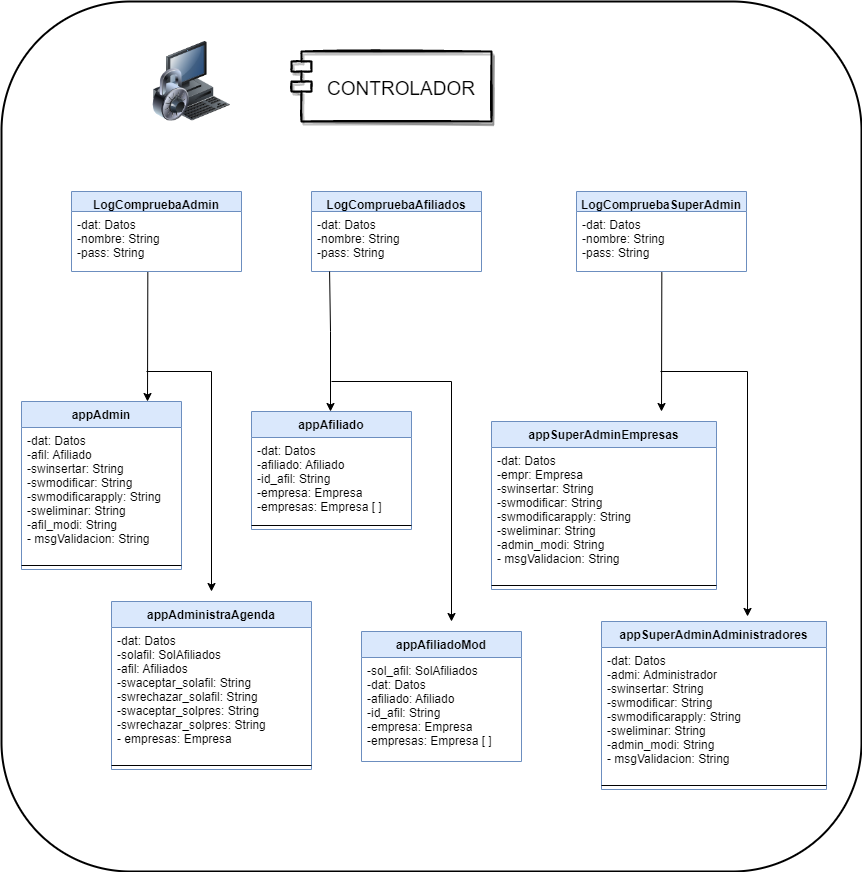

The diagram above was exported from draw.io. Its source (the exported page's mxGraphModel, read from the mxfile embedded in the PNG):
<mxGraphModel dx="2249" dy="1931" grid="1" gridSize="10" guides="1" tooltips="1" connect="1" arrows="1" fold="1" page="1" pageScale="1" pageWidth="827" pageHeight="1169" math="0" shadow="0">
  <root>
    <mxCell id="WIyWlLk6GJQsqaUBKTNV-0" />
    <mxCell id="WIyWlLk6GJQsqaUBKTNV-1" parent="WIyWlLk6GJQsqaUBKTNV-0" />
    <mxCell id="-KiRffAQP2-2GT4pYtR0-8" value="appAdmin" style="swimlane;fontStyle=1;align=center;verticalAlign=top;childLayout=stackLayout;horizontal=1;startSize=26;horizontalStack=0;resizeParent=1;resizeParentMax=0;resizeLast=0;collapsible=1;marginBottom=0;fillColor=#dae8fc;strokeColor=#6c8ebf;" parent="WIyWlLk6GJQsqaUBKTNV-1" vertex="1">
      <mxGeometry x="10" y="370" width="160" height="168" as="geometry">
        <mxRectangle x="560" y="40" width="120" height="26" as="alternateBounds" />
      </mxGeometry>
    </mxCell>
    <mxCell id="-KiRffAQP2-2GT4pYtR0-9" value="-dat: Datos&#10;-afil: Afiliado&#10;-swinsertar: String&#10;-swmodificar: String&#10;-swmodificarapply: String&#10;-sweliminar: String&#10;-afil_modi: String&#10;- msgValidacion: String" style="text;strokeColor=none;fillColor=none;align=left;verticalAlign=top;spacingLeft=4;spacingRight=4;overflow=hidden;rotatable=0;points=[[0,0.5],[1,0.5]];portConstraint=eastwest;" parent="-KiRffAQP2-2GT4pYtR0-8" vertex="1">
      <mxGeometry y="26" width="160" height="134" as="geometry" />
    </mxCell>
    <mxCell id="-KiRffAQP2-2GT4pYtR0-10" value="" style="line;strokeWidth=1;fillColor=none;align=left;verticalAlign=middle;spacingTop=-1;spacingLeft=3;spacingRight=3;rotatable=0;labelPosition=right;points=[];portConstraint=eastwest;" parent="-KiRffAQP2-2GT4pYtR0-8" vertex="1">
      <mxGeometry y="160" width="160" height="8" as="geometry" />
    </mxCell>
    <mxCell id="-KiRffAQP2-2GT4pYtR0-11" value="CONTROLADOR" style="shape=module;align=center;spacingLeft=20;align=center;verticalAlign=middle;fontSize=19;labelPosition=center;verticalLabelPosition=middle;horizontal=1;gradientColor=none;gradientDirection=radial;strokeWidth=2;sketch=1;shadow=1;perimeterSpacing=12;" parent="WIyWlLk6GJQsqaUBKTNV-1" vertex="1">
      <mxGeometry x="280" y="20" width="200" height="70" as="geometry" />
    </mxCell>
    <mxCell id="-KiRffAQP2-2GT4pYtR0-21" value="" style="endArrow=classic;html=1;rounded=0;fontSize=19;exitX=0.449;exitY=1;exitDx=0;exitDy=0;exitPerimeter=0;" parent="WIyWlLk6GJQsqaUBKTNV-1" source="-KiRffAQP2-2GT4pYtR0-50" edge="1">
      <mxGeometry width="50" height="50" relative="1" as="geometry">
        <mxPoint x="80" y="260" as="sourcePoint" />
        <mxPoint x="136" y="370" as="targetPoint" />
      </mxGeometry>
    </mxCell>
    <mxCell id="-KiRffAQP2-2GT4pYtR0-27" value="" style="image;html=1;image=img/lib/clip_art/computers/Secure_System_128x128.png;labelBackgroundColor=none;fontSize=8;" parent="WIyWlLk6GJQsqaUBKTNV-1" vertex="1">
      <mxGeometry x="140" y="10" width="80" height="80" as="geometry" />
    </mxCell>
    <mxCell id="-KiRffAQP2-2GT4pYtR0-46" value="LogCompruebaAdmin" style="swimlane;fontStyle=1;align=center;verticalAlign=top;childLayout=stackLayout;horizontal=1;startSize=20;horizontalStack=0;resizeParent=1;resizeParentMax=0;resizeLast=0;collapsible=1;marginBottom=0;fillColor=#dae8fc;strokeColor=#6c8ebf;" parent="WIyWlLk6GJQsqaUBKTNV-1" vertex="1">
      <mxGeometry x="60" y="160" width="170" height="80" as="geometry">
        <mxRectangle x="560" y="40" width="120" height="26" as="alternateBounds" />
      </mxGeometry>
    </mxCell>
    <mxCell id="-KiRffAQP2-2GT4pYtR0-50" value="-dat: Datos&#10;-nombre: String&#10;-pass: String" style="text;strokeColor=none;fillColor=none;align=left;verticalAlign=top;spacingLeft=4;spacingRight=4;overflow=hidden;rotatable=0;points=[[0,0.5],[1,0.5]];portConstraint=eastwest;" parent="-KiRffAQP2-2GT4pYtR0-46" vertex="1">
      <mxGeometry y="20" width="170" height="60" as="geometry" />
    </mxCell>
    <mxCell id="-KiRffAQP2-2GT4pYtR0-53" value="LogCompruebaAfiliados" style="swimlane;fontStyle=1;align=center;verticalAlign=top;childLayout=stackLayout;horizontal=1;startSize=20;horizontalStack=0;resizeParent=1;resizeParentMax=0;resizeLast=0;collapsible=1;marginBottom=0;fillColor=#dae8fc;strokeColor=#6c8ebf;" parent="WIyWlLk6GJQsqaUBKTNV-1" vertex="1">
      <mxGeometry x="300" y="160" width="170" height="80" as="geometry">
        <mxRectangle x="560" y="40" width="120" height="26" as="alternateBounds" />
      </mxGeometry>
    </mxCell>
    <mxCell id="-KiRffAQP2-2GT4pYtR0-54" value="-dat: Datos&#10;-nombre: String&#10;-pass: String" style="text;strokeColor=none;fillColor=none;align=left;verticalAlign=top;spacingLeft=4;spacingRight=4;overflow=hidden;rotatable=0;points=[[0,0.5],[1,0.5]];portConstraint=eastwest;" parent="-KiRffAQP2-2GT4pYtR0-53" vertex="1">
      <mxGeometry y="20" width="170" height="60" as="geometry" />
    </mxCell>
    <mxCell id="-KiRffAQP2-2GT4pYtR0-57" value="LogCompruebaSuperAdmin" style="swimlane;fontStyle=1;align=center;verticalAlign=top;childLayout=stackLayout;horizontal=1;startSize=20;horizontalStack=0;resizeParent=1;resizeParentMax=0;resizeLast=0;collapsible=1;marginBottom=0;fillColor=#dae8fc;strokeColor=#6c8ebf;" parent="WIyWlLk6GJQsqaUBKTNV-1" vertex="1">
      <mxGeometry x="565" y="160" width="170" height="80" as="geometry">
        <mxRectangle x="560" y="40" width="120" height="26" as="alternateBounds" />
      </mxGeometry>
    </mxCell>
    <mxCell id="-KiRffAQP2-2GT4pYtR0-58" value="-dat: Datos&#10;-nombre: String&#10;-pass: String" style="text;strokeColor=none;fillColor=none;align=left;verticalAlign=top;spacingLeft=4;spacingRight=4;overflow=hidden;rotatable=0;points=[[0,0.5],[1,0.5]];portConstraint=eastwest;" parent="-KiRffAQP2-2GT4pYtR0-57" vertex="1">
      <mxGeometry y="20" width="170" height="60" as="geometry" />
    </mxCell>
    <mxCell id="sHvZv7feRmREnG4gnUDP-0" value="" style="endArrow=classic;html=1;rounded=0;entryX=0.5;entryY=0;entryDx=0;entryDy=0;exitX=0.524;exitY=1;exitDx=0;exitDy=0;exitPerimeter=0;" parent="WIyWlLk6GJQsqaUBKTNV-1" edge="1">
      <mxGeometry width="50" height="50" relative="1" as="geometry">
        <mxPoint x="318.0799999999999" y="240" as="sourcePoint" />
        <mxPoint x="319" y="380" as="targetPoint" />
        <Array as="points">
          <mxPoint x="319" y="300" />
        </Array>
      </mxGeometry>
    </mxCell>
    <mxCell id="sHvZv7feRmREnG4gnUDP-7" value="" style="endArrow=classic;html=1;rounded=0;entryX=0.5;entryY=0;entryDx=0;entryDy=0;exitX=0.502;exitY=1.011;exitDx=0;exitDy=0;exitPerimeter=0;" parent="WIyWlLk6GJQsqaUBKTNV-1" source="-KiRffAQP2-2GT4pYtR0-58" edge="1">
      <mxGeometry width="50" height="50" relative="1" as="geometry">
        <mxPoint x="530" y="320" as="sourcePoint" />
        <mxPoint x="650" y="380" as="targetPoint" />
      </mxGeometry>
    </mxCell>
    <mxCell id="AjZAJpFF6bJgA5F6d46E-1" value="appAdministraAgenda" style="swimlane;fontStyle=1;align=center;verticalAlign=top;childLayout=stackLayout;horizontal=1;startSize=26;horizontalStack=0;resizeParent=1;resizeParentMax=0;resizeLast=0;collapsible=1;marginBottom=0;fillColor=#dae8fc;strokeColor=#6c8ebf;" vertex="1" parent="WIyWlLk6GJQsqaUBKTNV-1">
      <mxGeometry x="100" y="570" width="200" height="168" as="geometry">
        <mxRectangle x="560" y="40" width="120" height="26" as="alternateBounds" />
      </mxGeometry>
    </mxCell>
    <mxCell id="AjZAJpFF6bJgA5F6d46E-2" value="-dat: Datos&#10;-solafil: SolAfiliados&#10;-afil: Afiliados&#10;-swaceptar_solafil: String&#10;-swrechazar_solafil: String&#10;-swaceptar_solpres: String&#10;-swrechazar_solpres: String&#10;- empresas: Empresa" style="text;strokeColor=none;fillColor=none;align=left;verticalAlign=top;spacingLeft=4;spacingRight=4;overflow=hidden;rotatable=0;points=[[0,0.5],[1,0.5]];portConstraint=eastwest;" vertex="1" parent="AjZAJpFF6bJgA5F6d46E-1">
      <mxGeometry y="26" width="200" height="134" as="geometry" />
    </mxCell>
    <mxCell id="AjZAJpFF6bJgA5F6d46E-3" value="" style="line;strokeWidth=1;fillColor=none;align=left;verticalAlign=middle;spacingTop=-1;spacingLeft=3;spacingRight=3;rotatable=0;labelPosition=right;points=[];portConstraint=eastwest;" vertex="1" parent="AjZAJpFF6bJgA5F6d46E-1">
      <mxGeometry y="160" width="200" height="8" as="geometry" />
    </mxCell>
    <mxCell id="AjZAJpFF6bJgA5F6d46E-6" value="appAfiliado" style="swimlane;fontStyle=1;align=center;verticalAlign=top;childLayout=stackLayout;horizontal=1;startSize=26;horizontalStack=0;resizeParent=1;resizeParentMax=0;resizeLast=0;collapsible=1;marginBottom=0;fillColor=#dae8fc;strokeColor=#6c8ebf;" vertex="1" parent="WIyWlLk6GJQsqaUBKTNV-1">
      <mxGeometry x="240" y="380" width="160" height="118" as="geometry">
        <mxRectangle x="560" y="40" width="120" height="26" as="alternateBounds" />
      </mxGeometry>
    </mxCell>
    <mxCell id="AjZAJpFF6bJgA5F6d46E-7" value="-dat: Datos&#10;-afiliado: Afiliado&#10;-id_afil: String&#10;-empresa: Empresa&#10;-empresas: Empresa [ ]&#10;" style="text;strokeColor=none;fillColor=none;align=left;verticalAlign=top;spacingLeft=4;spacingRight=4;overflow=hidden;rotatable=0;points=[[0,0.5],[1,0.5]];portConstraint=eastwest;" vertex="1" parent="AjZAJpFF6bJgA5F6d46E-6">
      <mxGeometry y="26" width="160" height="84" as="geometry" />
    </mxCell>
    <mxCell id="AjZAJpFF6bJgA5F6d46E-8" value="" style="line;strokeWidth=1;fillColor=none;align=left;verticalAlign=middle;spacingTop=-1;spacingLeft=3;spacingRight=3;rotatable=0;labelPosition=right;points=[];portConstraint=eastwest;" vertex="1" parent="AjZAJpFF6bJgA5F6d46E-6">
      <mxGeometry y="110" width="160" height="8" as="geometry" />
    </mxCell>
    <mxCell id="AjZAJpFF6bJgA5F6d46E-10" value="appAfiliadoMod" style="swimlane;fontStyle=1;align=center;verticalAlign=top;childLayout=stackLayout;horizontal=1;startSize=26;horizontalStack=0;resizeParent=1;resizeParentMax=0;resizeLast=0;collapsible=1;marginBottom=0;fillColor=#dae8fc;strokeColor=#6c8ebf;" vertex="1" parent="WIyWlLk6GJQsqaUBKTNV-1">
      <mxGeometry x="350" y="600" width="160" height="130" as="geometry">
        <mxRectangle x="560" y="40" width="120" height="26" as="alternateBounds" />
      </mxGeometry>
    </mxCell>
    <mxCell id="AjZAJpFF6bJgA5F6d46E-11" value="-sol_afil: SolAfiliados&#10;-dat: Datos&#10;-afiliado: Afiliado&#10;-id_afil: String&#10;-empresa: Empresa&#10;-empresas: Empresa [ ]&#10;&#10;" style="text;strokeColor=none;fillColor=none;align=left;verticalAlign=top;spacingLeft=4;spacingRight=4;overflow=hidden;rotatable=0;points=[[0,0.5],[1,0.5]];portConstraint=eastwest;" vertex="1" parent="AjZAJpFF6bJgA5F6d46E-10">
      <mxGeometry y="26" width="160" height="104" as="geometry" />
    </mxCell>
    <mxCell id="AjZAJpFF6bJgA5F6d46E-12" value="" style="line;strokeWidth=1;fillColor=none;align=left;verticalAlign=middle;spacingTop=-1;spacingLeft=3;spacingRight=3;rotatable=0;labelPosition=right;points=[];portConstraint=eastwest;" vertex="1" parent="AjZAJpFF6bJgA5F6d46E-10">
      <mxGeometry y="130" width="160" as="geometry" />
    </mxCell>
    <mxCell id="AjZAJpFF6bJgA5F6d46E-13" value="appSuperAdminAdministradores" style="swimlane;fontStyle=1;align=center;verticalAlign=top;childLayout=stackLayout;horizontal=1;startSize=26;horizontalStack=0;resizeParent=1;resizeParentMax=0;resizeLast=0;collapsible=1;marginBottom=0;fillColor=#dae8fc;strokeColor=#6c8ebf;" vertex="1" parent="WIyWlLk6GJQsqaUBKTNV-1">
      <mxGeometry x="590" y="590" width="225" height="168" as="geometry">
        <mxRectangle x="560" y="40" width="120" height="26" as="alternateBounds" />
      </mxGeometry>
    </mxCell>
    <mxCell id="AjZAJpFF6bJgA5F6d46E-14" value="-dat: Datos&#10;-admi: Administrador&#10;-swinsertar: String&#10;-swmodificar: String&#10;-swmodificarapply: String&#10;-sweliminar: String&#10;-admin_modi: String&#10;- msgValidacion: String" style="text;strokeColor=none;fillColor=none;align=left;verticalAlign=top;spacingLeft=4;spacingRight=4;overflow=hidden;rotatable=0;points=[[0,0.5],[1,0.5]];portConstraint=eastwest;" vertex="1" parent="AjZAJpFF6bJgA5F6d46E-13">
      <mxGeometry y="26" width="225" height="134" as="geometry" />
    </mxCell>
    <mxCell id="AjZAJpFF6bJgA5F6d46E-15" value="" style="line;strokeWidth=1;fillColor=none;align=left;verticalAlign=middle;spacingTop=-1;spacingLeft=3;spacingRight=3;rotatable=0;labelPosition=right;points=[];portConstraint=eastwest;" vertex="1" parent="AjZAJpFF6bJgA5F6d46E-13">
      <mxGeometry y="160" width="225" height="8" as="geometry" />
    </mxCell>
    <mxCell id="AjZAJpFF6bJgA5F6d46E-16" value="appSuperAdminEmpresas" style="swimlane;fontStyle=1;align=center;verticalAlign=top;childLayout=stackLayout;horizontal=1;startSize=26;horizontalStack=0;resizeParent=1;resizeParentMax=0;resizeLast=0;collapsible=1;marginBottom=0;fillColor=#dae8fc;strokeColor=#6c8ebf;" vertex="1" parent="WIyWlLk6GJQsqaUBKTNV-1">
      <mxGeometry x="480" y="390" width="225" height="168" as="geometry">
        <mxRectangle x="560" y="40" width="120" height="26" as="alternateBounds" />
      </mxGeometry>
    </mxCell>
    <mxCell id="AjZAJpFF6bJgA5F6d46E-17" value="-dat: Datos&#10;-empr: Empresa&#10;-swinsertar: String&#10;-swmodificar: String&#10;-swmodificarapply: String&#10;-sweliminar: String&#10;-admin_modi: String&#10;- msgValidacion: String" style="text;strokeColor=none;fillColor=none;align=left;verticalAlign=top;spacingLeft=4;spacingRight=4;overflow=hidden;rotatable=0;points=[[0,0.5],[1,0.5]];portConstraint=eastwest;" vertex="1" parent="AjZAJpFF6bJgA5F6d46E-16">
      <mxGeometry y="26" width="225" height="134" as="geometry" />
    </mxCell>
    <mxCell id="AjZAJpFF6bJgA5F6d46E-18" value="" style="line;strokeWidth=1;fillColor=none;align=left;verticalAlign=middle;spacingTop=-1;spacingLeft=3;spacingRight=3;rotatable=0;labelPosition=right;points=[];portConstraint=eastwest;" vertex="1" parent="AjZAJpFF6bJgA5F6d46E-16">
      <mxGeometry y="160" width="225" height="8" as="geometry" />
    </mxCell>
    <mxCell id="AjZAJpFF6bJgA5F6d46E-19" value="" style="endArrow=classic;html=1;rounded=0;" edge="1" parent="WIyWlLk6GJQsqaUBKTNV-1">
      <mxGeometry width="50" height="50" relative="1" as="geometry">
        <mxPoint x="200" y="340" as="sourcePoint" />
        <mxPoint x="200" y="560" as="targetPoint" />
      </mxGeometry>
    </mxCell>
    <mxCell id="AjZAJpFF6bJgA5F6d46E-20" value="" style="endArrow=none;html=1;rounded=0;" edge="1" parent="WIyWlLk6GJQsqaUBKTNV-1">
      <mxGeometry width="50" height="50" relative="1" as="geometry">
        <mxPoint x="135" y="340" as="sourcePoint" />
        <mxPoint x="200" y="340" as="targetPoint" />
      </mxGeometry>
    </mxCell>
    <mxCell id="AjZAJpFF6bJgA5F6d46E-21" value="" style="endArrow=classic;html=1;rounded=0;" edge="1" parent="WIyWlLk6GJQsqaUBKTNV-1">
      <mxGeometry width="50" height="50" relative="1" as="geometry">
        <mxPoint x="440" y="350" as="sourcePoint" />
        <mxPoint x="440" y="590" as="targetPoint" />
      </mxGeometry>
    </mxCell>
    <mxCell id="AjZAJpFF6bJgA5F6d46E-22" value="" style="endArrow=none;html=1;rounded=0;" edge="1" parent="WIyWlLk6GJQsqaUBKTNV-1">
      <mxGeometry width="50" height="50" relative="1" as="geometry">
        <mxPoint x="320" y="350" as="sourcePoint" />
        <mxPoint x="440" y="350" as="targetPoint" />
      </mxGeometry>
    </mxCell>
    <mxCell id="AjZAJpFF6bJgA5F6d46E-23" value="" style="endArrow=classic;html=1;rounded=0;entryX=0.649;entryY=-0.03;entryDx=0;entryDy=0;entryPerimeter=0;" edge="1" parent="WIyWlLk6GJQsqaUBKTNV-1" target="AjZAJpFF6bJgA5F6d46E-13">
      <mxGeometry width="50" height="50" relative="1" as="geometry">
        <mxPoint x="736" y="340" as="sourcePoint" />
        <mxPoint x="770" y="340" as="targetPoint" />
      </mxGeometry>
    </mxCell>
    <mxCell id="AjZAJpFF6bJgA5F6d46E-24" value="" style="endArrow=none;html=1;rounded=0;" edge="1" parent="WIyWlLk6GJQsqaUBKTNV-1">
      <mxGeometry width="50" height="50" relative="1" as="geometry">
        <mxPoint x="649" y="340" as="sourcePoint" />
        <mxPoint x="736" y="340" as="targetPoint" />
      </mxGeometry>
    </mxCell>
    <mxCell id="AjZAJpFF6bJgA5F6d46E-25" value="" style="rounded=1;whiteSpace=wrap;html=1;strokeWidth=2;fillColor=none;" vertex="1" parent="WIyWlLk6GJQsqaUBKTNV-1">
      <mxGeometry x="-10" y="-30" width="860" height="870" as="geometry" />
    </mxCell>
  </root>
</mxGraphModel>